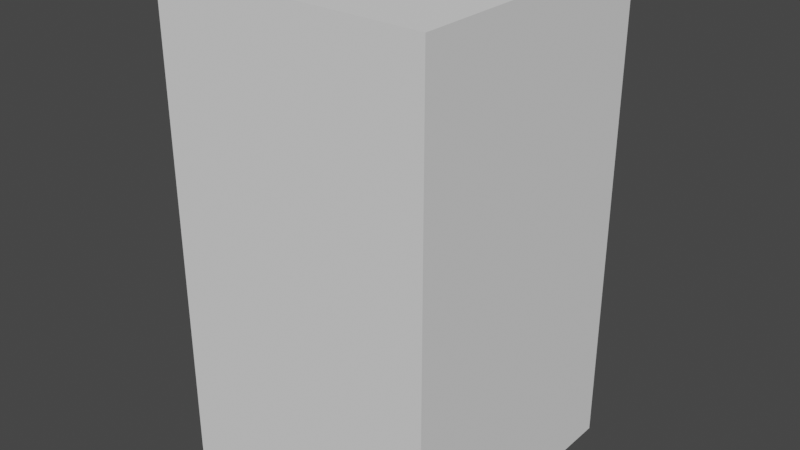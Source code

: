 # Source: Refrigerator.blend  (saved by Blender 2.82.7; exported with 4.5.12 LTS)
import bpy
from mathutils import Matrix  # noqa: F401  (used for matrix-valued properties, if any)

bpy.ops.wm.read_factory_settings(use_empty=True)
scene = bpy.context.scene
scene.name = 'Scene'

# ---- collections
col_collection = bpy.data.collections.new('Collection'); scene.collection.children.link(col_collection)

# ---- world
world_world = bpy.data.worlds.new('World'); scene.world = world_world
world_world.use_nodes = True; world_world.node_tree.nodes.clear()
_N = world_world.node_tree.nodes; _L = world_world.node_tree.links
n0 = _N.new('ShaderNodeOutputWorld'); n0.name = 'World Output'; n0.location = (300, 300)
n1 = _N.new('ShaderNodeBackground'); n1.name = 'Background'; n1.location = (10, 300)
n1.inputs[0].default_value = (0.05088, 0.05088, 0.05088, 1.0)
_L.new(n1.outputs[0], n0.inputs[0])
n0.is_active_output = True
world_world.color = (0.05088, 0.05088, 0.05088)
world_world.use_sun_shadow = False
world_world.sun_shadow_jitter_overblur = 0.0

# ---- meshes
me_cube_018 = bpy.data.meshes.new('Cube.018')
me_cube_018.from_pydata([(-0.9, -0.9, -0.6571), (-0.9, -0.9, 0.9429), (0.9, -0.9, -0.6571), (0.9, -0.9, 0.9429), (-1.0, -1.0, -1.0), (-1.0, -1.0, 1.0), (-1.0, 1.0, -1.0), (-1.0, 1.0, 1.0), (1.0, -1.0, -1.0), (1.0, -1.0, 1.0), (1.0, 1.0, -1.0), (1.0, 1.0, 1.0), (0.9, 1.0, -0.6571), (0.9, 1.0, 0.9429), (-0.9, 1.0, 0.9429), (-0.9, 1.0, -0.6571), (-0.9, -0.9, -0.4429), (-0.9, -0.9, -0.4143), (-0.9, 0.9, -0.4429), (-0.9, 0.9, -0.4143), (0.9, -0.9, -0.4429), (0.9, -0.9, -0.4143), (0.9, 0.9, -0.4429), (0.9, 0.9, -0.4143), (-0.9, -0.9, -0.3), (-0.9, -0.9, -0.2714), (-0.9, 0.9, -0.3), (-0.9, 0.9, -0.2714), (0.9, -0.9, -0.3), (0.9, -0.9, -0.2714), (0.9, 0.9, -0.3), (0.9, 0.9, -0.2714), (-0.9, -0.9, -0.1571), (-0.9, -0.9, -0.1286), (-0.9, 0.9, -0.1571), (-0.9, 0.9, -0.1286), (0.9, -0.9, -0.1571), (0.9, -0.9, -0.1286), (0.9, 0.9, -0.1571), (0.9, 0.9, -0.1286), (-0.9, -0.9, -0.01429), (-0.9, -0.9, 0.01429), (-0.9, 0.9, -0.01429), (-0.9, 0.9, 0.01429), (0.9, -0.9, -0.01429), (0.9, -0.9, 0.01429), (0.9, 0.9, -0.01429), (0.9, 0.9, 0.01429), (-0.9, -0.9, 0.2714), (-0.9, -0.9, 0.3), (-0.9, 0.9, 0.2714), (-0.9, 0.9, 0.3), (0.9, -0.9, 0.2714), (0.9, -0.9, 0.3), (0.9, 0.9, 0.2714), (0.9, 0.9, 0.3), (-0.9, -0.9, 0.4143), (-0.9, -0.9, 0.4429), (-0.9, 0.9, 0.4143), (-0.9, 0.9, 0.4429), (0.9, -0.9, 0.4143), (0.9, -0.9, 0.4429), (0.9, 0.9, 0.4143), (0.9, 0.9, 0.4429), (-0.9, -0.9, 0.5571), (-0.9, -0.9, 0.5857), (-0.9, 0.9, 0.5571), (-0.9, 0.9, 0.5857), (0.9, -0.9, 0.5571), (0.9, -0.9, 0.5857), (0.9, 0.9, 0.5571), (0.9, 0.9, 0.5857)], [], [(0, 15, 14, 1), (2, 0, 1, 3), (4, 5, 7, 6), (6, 7, 14, 15, 12, 10), (10, 11, 9, 8), (8, 9, 5, 4), (6, 10, 8, 4), (11, 7, 5, 9), (12, 2, 3, 13), (10, 12, 13, 14, 7, 11), (15, 0, 2, 12), (13, 3, 1, 14), (16, 17, 19, 18), (18, 19, 23, 22), (22, 23, 21, 20), (20, 21, 17, 16), (18, 22, 20, 16), (23, 19, 17, 21), (24, 25, 27, 26), (26, 27, 31, 30), (30, 31, 29, 28), (28, 29, 25, 24), (26, 30, 28, 24), (31, 27, 25, 29), (32, 33, 35, 34), (34, 35, 39, 38), (38, 39, 37, 36), (36, 37, 33, 32), (34, 38, 36, 32), (39, 35, 33, 37), (40, 41, 43, 42), (42, 43, 47, 46), (46, 47, 45, 44), (44, 45, 41, 40), (42, 46, 44, 40), (47, 43, 41, 45), (48, 49, 51, 50), (50, 51, 55, 54), (54, 55, 53, 52), (52, 53, 49, 48), (50, 54, 52, 48), (55, 51, 49, 53), (56, 57, 59, 58), (58, 59, 63, 62), (62, 63, 61, 60), (60, 61, 57, 56), (58, 62, 60, 56), (63, 59, 57, 61), (64, 65, 67, 66), (66, 67, 71, 70), (70, 71, 69, 68), (68, 69, 65, 64), (66, 70, 68, 64), (71, 67, 65, 69)])
_uv = me_cube_018.uv_layers.new(name='UVMap')
_uv.uv.foreach_set('vector', [0.375, 0.0, 0.375, 0.2375, 0.625, 0.2375, 0.625, 0.0, 0.375, 0.75, 0.375, 1.0, 0.625, 1.0, 0.625, 0.75, 0.375, 0.0, 0.625, 0.0, 0.625, 0.25, 0.375, 0.25, 0.375, 0.25, 0.625, 0.25, 0.6179, 0.2625, 0.4179, 0.2625, 0.4179, 0.4875, 0.375, 0.5, 0.375, 0.5, 0.625, 0.5, 0.625, 0.75, 0.375, 0.75, 0.375, 0.75, 0.625, 0.75, 0.625, 1.0, 0.375, 1.0, 0.125, 0.5, 0.375, 0.5, 0.375, 0.75, 0.125, 0.75, 0.625, 0.5, 0.875, 0.5, 0.875, 0.75, 0.625, 0.75, 0.375, 0.5125, 0.375, 0.75, 0.625, 0.75, 0.625, 0.5125, 0.375, 0.5, 0.4179, 0.4875, 0.6179, 0.4875, 0.6179, 0.2625, 0.625, 0.25, 0.625, 0.5, 0.125, 0.5125, 0.125, 0.75, 0.375, 0.75, 0.375, 0.5125, 0.625, 0.5125, 0.625, 0.75, 0.875, 0.75, 0.875, 0.5125, 0.375, 0.0, 0.625, 0.0, 0.625, 0.25, 0.375, 0.25, 0.375, 0.25, 0.625, 0.25, 0.625, 0.5, 0.375, 0.5, 0.375, 0.5, 0.625, 0.5, 0.625, 0.75, 0.375, 0.75, 0.375, 0.75, 0.625, 0.75, 0.625, 1.0, 0.375, 1.0, 0.125, 0.5, 0.375, 0.5, 0.375, 0.75, 0.125, 0.75, 0.625, 0.5, 0.875, 0.5, 0.875, 0.75, 0.625, 0.75, 0.375, 0.0, 0.625, 0.0, 0.625, 0.25, 0.375, 0.25, 0.375, 0.25, 0.625, 0.25, 0.625, 0.5, 0.375, 0.5, 0.375, 0.5, 0.625, 0.5, 0.625, 0.75, 0.375, 0.75, 0.375, 0.75, 0.625, 0.75, 0.625, 1.0, 0.375, 1.0, 0.125, 0.5, 0.375, 0.5, 0.375, 0.75, 0.125, 0.75, 0.625, 0.5, 0.875, 0.5, 0.875, 0.75, 0.625, 0.75, 0.375, 0.0, 0.625, 0.0, 0.625, 0.25, 0.375, 0.25, 0.375, 0.25, 0.625, 0.25, 0.625, 0.5, 0.375, 0.5, 0.375, 0.5, 0.625, 0.5, 0.625, 0.75, 0.375, 0.75, 0.375, 0.75, 0.625, 0.75, 0.625, 1.0, 0.375, 1.0, 0.125, 0.5, 0.375, 0.5, 0.375, 0.75, 0.125, 0.75, 0.625, 0.5, 0.875, 0.5, 0.875, 0.75, 0.625, 0.75, 0.375, 0.0, 0.625, 0.0, 0.625, 0.25, 0.375, 0.25, 0.375, 0.25, 0.625, 0.25, 0.625, 0.5, 0.375, 0.5, 0.375, 0.5, 0.625, 0.5, 0.625, 0.75, 0.375, 0.75, 0.375, 0.75, 0.625, 0.75, 0.625, 1.0, 0.375, 1.0, 0.125, 0.5, 0.375, 0.5, 0.375, 0.75, 0.125, 0.75, 0.625, 0.5, 0.875, 0.5, 0.875, 0.75, 0.625, 0.75, 0.375, 0.0, 0.625, 0.0, 0.625, 0.25, 0.375, 0.25, 0.375, 0.25, 0.625, 0.25, 0.625, 0.5, 0.375, 0.5, 0.375, 0.5, 0.625, 0.5, 0.625, 0.75, 0.375, 0.75, 0.375, 0.75, 0.625, 0.75, 0.625, 1.0, 0.375, 1.0, 0.125, 0.5, 0.375, 0.5, 0.375, 0.75, 0.125, 0.75, 0.625, 0.5, 0.875, 0.5, 0.875, 0.75, 0.625, 0.75, 0.375, 0.0, 0.625, 0.0, 0.625, 0.25, 0.375, 0.25, 0.375, 0.25, 0.625, 0.25, 0.625, 0.5, 0.375, 0.5, 0.375, 0.5, 0.625, 0.5, 0.625, 0.75, 0.375, 0.75, 0.375, 0.75, 0.625, 0.75, 0.625, 1.0, 0.375, 1.0, 0.125, 0.5, 0.375, 0.5, 0.375, 0.75, 0.125, 0.75, 0.625, 0.5, 0.875, 0.5, 0.875, 0.75, 0.625, 0.75, 0.375, 0.0, 0.625, 0.0, 0.625, 0.25, 0.375, 0.25, 0.375, 0.25, 0.625, 0.25, 0.625, 0.5, 0.375, 0.5, 0.375, 0.5, 0.625, 0.5, 0.625, 0.75, 0.375, 0.75, 0.375, 0.75, 0.625, 0.75, 0.625, 1.0, 0.375, 1.0, 0.125, 0.5, 0.375, 0.5, 0.375, 0.75, 0.125, 0.75, 0.625, 0.5, 0.875, 0.5, 0.875, 0.75, 0.625, 0.75])
me_cube_018.use_remesh_fix_poles = True
me_cube_018.use_remesh_preserve_attributes = False
me_cube_018.use_mirror_vertex_groups = False
me_cube_018.update()
me_cube = bpy.data.meshes.new('Cube')
me_cube.from_pydata([(-1.0, -1.0, -1.0), (-1.0, -1.0, 1.0), (-1.0, 1.0, -1.0), (-1.0, 1.0, 1.0), (1.0, -1.0, -1.0), (1.0, -1.0, 1.0), (1.0, 1.0, -1.0), (1.0, 1.0, 1.0)], [], [(0, 1, 3, 2), (2, 3, 7, 6), (6, 7, 5, 4), (4, 5, 1, 0), (2, 6, 4, 0), (7, 3, 1, 5)])
_uv = me_cube.uv_layers.new(name='UVMap')
_uv.uv.foreach_set('vector', [0.375, 0.0, 0.625, 0.0, 0.625, 0.25, 0.375, 0.25, 0.375, 0.25, 0.625, 0.25, 0.625, 0.5, 0.375, 0.5, 0.375, 0.5, 0.625, 0.5, 0.625, 0.75, 0.375, 0.75, 0.375, 0.75, 0.625, 0.75, 0.625, 1.0, 0.375, 1.0, 0.125, 0.5, 0.375, 0.5, 0.375, 0.75, 0.125, 0.75, 0.625, 0.5, 0.875, 0.5, 0.875, 0.75, 0.625, 0.75])
me_cube.use_remesh_fix_poles = True
me_cube.use_remesh_preserve_attributes = False
me_cube.use_mirror_vertex_groups = False
me_cube.update()

# ---- objects
ob_cube_001 = bpy.data.objects.new('Cube.001', me_cube_018)
ob_cube = bpy.data.objects.new('Cube', me_cube)

# ---- transforms, parenting, visibility, modifiers, constraints
ob_cube_001.location = (0.0, 0.0, 3.5)
ob_cube_001.scale = (2.0, 2.0, 3.5)
ob_cube_001.lineart.crease_threshold = 0.0
ob_cube.location = (0.0, 1.995, 4.001)
ob_cube.scale = (1.8, 0.05, 2.8)
ob_cube.lineart.crease_threshold = 0.0

# ---- collection membership
col_collection.objects.link(ob_cube_001)
col_collection.objects.link(ob_cube)

# ---- scene / render settings (as saved in the file)
scene.frame_start = 1; scene.frame_end = 250; scene.frame_set(76)
scene.render.engine = 'BLENDER_EEVEE_NEXT'
scene.cycles.use_denoising = False
scene.cycles.samples = 128
scene.cycles.sampling_pattern = 'TABULATED_SOBOL'
scene.cycles.use_adaptive_sampling = False
scene.cycles.use_light_tree = False
scene.view_settings.view_transform = 'Filmic'
bpy.context.view_layer.update()

# ---- added for rendering (the .blend has no active camera and no usable light): camera, sun
cam_auto = bpy.data.cameras.new('AutoCamera')
cam_auto.lens = 50.0
cam_auto.sensor_width = 36.0
cam_auto.clip_end = 1000.0
ob_auto_camera = bpy.data.objects.new('AutoCamera', cam_auto)
scene.collection.objects.link(ob_auto_camera)
ob_auto_camera.location = (8.34553, -9.99223, 10.1764)
ob_auto_camera.rotation_euler = (1.09748, -7.21219e-08, 0.694738)
scene.camera = ob_auto_camera
light_auto_sun = bpy.data.lights.new('AutoSun', 'SUN')
light_auto_sun.energy = 3.0
light_auto_sun.angle = 0.0523599
ob_auto_sun = bpy.data.objects.new('AutoSun', light_auto_sun)
scene.collection.objects.link(ob_auto_sun)
ob_auto_sun.rotation_euler = (0.872665, 0.174533, 0.523599)
bpy.context.view_layer.update()
